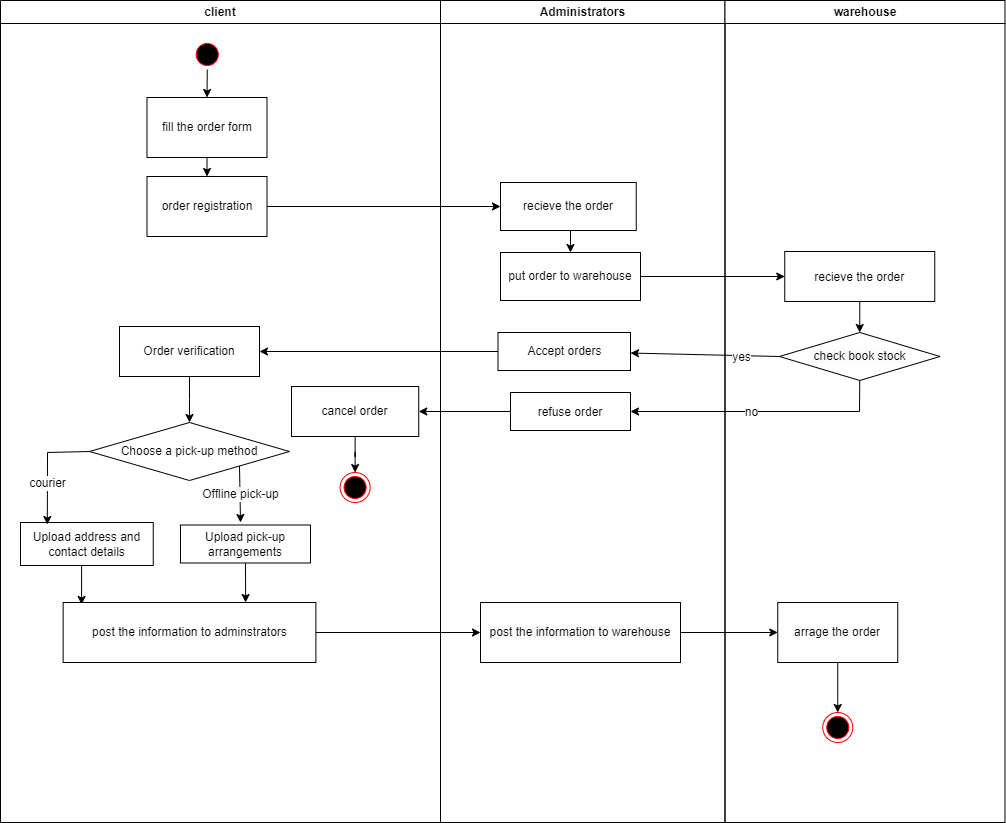

The diagram above was exported from draw.io. Its source (the exported page's mxGraphModel, read from the mxfile embedded in the PNG):
<mxGraphModel dx="1050" dy="590" grid="1" gridSize="10" guides="1" tooltips="1" connect="1" arrows="1" fold="1" page="1" pageScale="1" pageWidth="1169" pageHeight="826" background="none" math="0" shadow="0">
  <root>
    <mxCell id="0" />
    <mxCell id="1" parent="0" />
    <mxCell id="2" value="client" style="swimlane;whiteSpace=wrap" parent="1" vertex="1">
      <mxGeometry y="128" width="440" height="822" as="geometry" />
    </mxCell>
    <mxCell id="JLPyTGmH4aC18qmG0VfY-117" style="edgeStyle=orthogonalEdgeStyle;rounded=0;orthogonalLoop=1;jettySize=auto;html=1;exitX=0.5;exitY=1;exitDx=0;exitDy=0;entryX=0.5;entryY=0;entryDx=0;entryDy=0;" parent="2" source="JLPyTGmH4aC18qmG0VfY-77" target="JLPyTGmH4aC18qmG0VfY-113" edge="1">
      <mxGeometry relative="1" as="geometry" />
    </mxCell>
    <mxCell id="JLPyTGmH4aC18qmG0VfY-77" value="" style="ellipse;shape=startState;fillColor=#000000;strokeColor=#ff0000;" parent="2" vertex="1">
      <mxGeometry x="191.75" y="39" width="30" height="30" as="geometry" />
    </mxCell>
    <mxCell id="JLPyTGmH4aC18qmG0VfY-86" value="Choose a pick-up method" style="rhombus;whiteSpace=wrap;html=1;" parent="2" vertex="1">
      <mxGeometry x="89" y="422" width="200" height="58" as="geometry" />
    </mxCell>
    <mxCell id="JLPyTGmH4aC18qmG0VfY-129" style="edgeStyle=orthogonalEdgeStyle;rounded=0;orthogonalLoop=1;jettySize=auto;html=1;exitX=0.5;exitY=1;exitDx=0;exitDy=0;" parent="2" source="JLPyTGmH4aC18qmG0VfY-88" target="JLPyTGmH4aC18qmG0VfY-127" edge="1">
      <mxGeometry relative="1" as="geometry" />
    </mxCell>
    <mxCell id="JLPyTGmH4aC18qmG0VfY-88" value="cancel order" style="rounded=0;whiteSpace=wrap;html=1;" parent="2" vertex="1">
      <mxGeometry x="291" y="386" width="127.25" height="50" as="geometry" />
    </mxCell>
    <mxCell id="JLPyTGmH4aC18qmG0VfY-131" style="edgeStyle=orthogonalEdgeStyle;rounded=0;orthogonalLoop=1;jettySize=auto;html=1;exitX=0.5;exitY=1;exitDx=0;exitDy=0;entryX=0.5;entryY=0;entryDx=0;entryDy=0;" parent="2" source="JLPyTGmH4aC18qmG0VfY-90" edge="1">
      <mxGeometry relative="1" as="geometry">
        <mxPoint x="189" y="422" as="targetPoint" />
      </mxGeometry>
    </mxCell>
    <mxCell id="JLPyTGmH4aC18qmG0VfY-90" value="Order verification" style="rounded=0;whiteSpace=wrap;html=1;" parent="2" vertex="1">
      <mxGeometry x="119" y="326" width="140" height="50" as="geometry" />
    </mxCell>
    <mxCell id="JLPyTGmH4aC18qmG0VfY-138" style="edgeStyle=orthogonalEdgeStyle;rounded=0;orthogonalLoop=1;jettySize=auto;html=1;exitX=0.5;exitY=1;exitDx=0;exitDy=0;entryX=0.073;entryY=0.033;entryDx=0;entryDy=0;entryPerimeter=0;" parent="2" source="JLPyTGmH4aC18qmG0VfY-94" target="JLPyTGmH4aC18qmG0VfY-98" edge="1">
      <mxGeometry relative="1" as="geometry" />
    </mxCell>
    <mxCell id="JLPyTGmH4aC18qmG0VfY-94" value="Upload address and contact details" style="rounded=0;whiteSpace=wrap;html=1;" parent="2" vertex="1">
      <mxGeometry x="20" y="522" width="132.75" height="43" as="geometry" />
    </mxCell>
    <mxCell id="JLPyTGmH4aC18qmG0VfY-98" value="post the information to adminstrators" style="rounded=0;whiteSpace=wrap;html=1;" parent="2" vertex="1">
      <mxGeometry x="62.629999999999995" y="602" width="252.75" height="60" as="geometry" />
    </mxCell>
    <mxCell id="JLPyTGmH4aC18qmG0VfY-139" style="edgeStyle=orthogonalEdgeStyle;rounded=0;orthogonalLoop=1;jettySize=auto;html=1;exitX=0.5;exitY=1;exitDx=0;exitDy=0;entryX=0.722;entryY=0;entryDx=0;entryDy=0;entryPerimeter=0;" parent="2" source="JLPyTGmH4aC18qmG0VfY-103" target="JLPyTGmH4aC18qmG0VfY-98" edge="1">
      <mxGeometry relative="1" as="geometry" />
    </mxCell>
    <mxCell id="JLPyTGmH4aC18qmG0VfY-103" value="Upload pick-up arrangements" style="rounded=0;whiteSpace=wrap;html=1;" parent="2" vertex="1">
      <mxGeometry x="180" y="524.5" width="130" height="38" as="geometry" />
    </mxCell>
    <mxCell id="JLPyTGmH4aC18qmG0VfY-118" style="edgeStyle=orthogonalEdgeStyle;rounded=0;orthogonalLoop=1;jettySize=auto;html=1;exitX=0.5;exitY=1;exitDx=0;exitDy=0;entryX=0.5;entryY=0;entryDx=0;entryDy=0;" parent="2" source="JLPyTGmH4aC18qmG0VfY-113" target="JLPyTGmH4aC18qmG0VfY-114" edge="1">
      <mxGeometry relative="1" as="geometry" />
    </mxCell>
    <mxCell id="JLPyTGmH4aC18qmG0VfY-113" value="fill the order form" style="rounded=0;whiteSpace=wrap;html=1;" parent="2" vertex="1">
      <mxGeometry x="146.5" y="97" width="120" height="60" as="geometry" />
    </mxCell>
    <mxCell id="JLPyTGmH4aC18qmG0VfY-114" value="order registration" style="rounded=0;whiteSpace=wrap;html=1;" parent="2" vertex="1">
      <mxGeometry x="146.5" y="176" width="120" height="60" as="geometry" />
    </mxCell>
    <mxCell id="JLPyTGmH4aC18qmG0VfY-127" value="" style="ellipse;html=1;shape=endState;fillColor=#000000;strokeColor=#ff0000;" parent="2" vertex="1">
      <mxGeometry x="339.62" y="472" width="30" height="30" as="geometry" />
    </mxCell>
    <mxCell id="JLPyTGmH4aC18qmG0VfY-132" value="" style="endArrow=classic;html=1;rounded=0;exitX=0;exitY=0.5;exitDx=0;exitDy=0;entryX=0.202;entryY=0.047;entryDx=0;entryDy=0;entryPerimeter=0;" parent="2" source="JLPyTGmH4aC18qmG0VfY-86" target="JLPyTGmH4aC18qmG0VfY-94" edge="1">
      <mxGeometry x="0.0884" y="-17" relative="1" as="geometry">
        <mxPoint x="460" y="502" as="sourcePoint" />
        <mxPoint x="560" y="502" as="targetPoint" />
        <Array as="points">
          <mxPoint x="47" y="452" />
        </Array>
        <mxPoint as="offset" />
      </mxGeometry>
    </mxCell>
    <mxCell id="JLPyTGmH4aC18qmG0VfY-133" value="courier" style="edgeLabel;resizable=0;html=1;align=center;verticalAlign=middle;" parent="JLPyTGmH4aC18qmG0VfY-132" connectable="0" vertex="1">
      <mxGeometry relative="1" as="geometry">
        <mxPoint y="16" as="offset" />
      </mxGeometry>
    </mxCell>
    <mxCell id="JLPyTGmH4aC18qmG0VfY-136" value="" style="endArrow=classic;html=1;rounded=0;exitX=1;exitY=1;exitDx=0;exitDy=0;" parent="2" source="JLPyTGmH4aC18qmG0VfY-86" edge="1">
      <mxGeometry relative="1" as="geometry">
        <mxPoint x="460" y="502" as="sourcePoint" />
        <mxPoint x="240" y="522" as="targetPoint" />
      </mxGeometry>
    </mxCell>
    <mxCell id="JLPyTGmH4aC18qmG0VfY-137" value="Offline pick-up" style="edgeLabel;resizable=0;html=1;align=center;verticalAlign=middle;" parent="JLPyTGmH4aC18qmG0VfY-136" connectable="0" vertex="1">
      <mxGeometry relative="1" as="geometry" />
    </mxCell>
    <mxCell id="3" value="Administrators" style="swimlane;whiteSpace=wrap;startSize=23;" parent="1" vertex="1">
      <mxGeometry x="440" y="128" width="284.5" height="822" as="geometry" />
    </mxCell>
    <mxCell id="JLPyTGmH4aC18qmG0VfY-85" value="put order to warehouse" style="rounded=0;whiteSpace=wrap;html=1;" parent="3" vertex="1">
      <mxGeometry x="60" y="252" width="140" height="48" as="geometry" />
    </mxCell>
    <mxCell id="JLPyTGmH4aC18qmG0VfY-83" value="recieve the order" style="rounded=0;whiteSpace=wrap;html=1;" parent="3" vertex="1">
      <mxGeometry x="60" y="182" width="135.75" height="48" as="geometry" />
    </mxCell>
    <mxCell id="JLPyTGmH4aC18qmG0VfY-82" style="edgeStyle=orthogonalEdgeStyle;rounded=0;orthogonalLoop=1;jettySize=auto;html=1;exitX=0.5;exitY=1;exitDx=0;exitDy=0;entryX=0.5;entryY=0;entryDx=0;entryDy=0;" parent="3" source="JLPyTGmH4aC18qmG0VfY-83" target="JLPyTGmH4aC18qmG0VfY-85" edge="1">
      <mxGeometry relative="1" as="geometry" />
    </mxCell>
    <mxCell id="JLPyTGmH4aC18qmG0VfY-102" value="Accept orders" style="rounded=0;whiteSpace=wrap;html=1;" parent="3" vertex="1">
      <mxGeometry x="57.5" y="332" width="132.5" height="38" as="geometry" />
    </mxCell>
    <mxCell id="JLPyTGmH4aC18qmG0VfY-105" value="refuse order" style="" parent="3" vertex="1">
      <mxGeometry x="70" y="392" width="120" height="38" as="geometry" />
    </mxCell>
    <mxCell id="JLPyTGmH4aC18qmG0VfY-140" value="&lt;span style=&quot;color: rgb(0, 0, 0); font-family: Helvetica; font-size: 12px; font-style: normal; font-variant-ligatures: normal; font-variant-caps: normal; font-weight: 400; letter-spacing: normal; orphans: 2; text-align: center; text-indent: 0px; text-transform: none; widows: 2; word-spacing: 0px; -webkit-text-stroke-width: 0px; background-color: rgb(251, 251, 251); text-decoration-thickness: initial; text-decoration-style: initial; text-decoration-color: initial; float: none; display: inline !important;&quot;&gt;post the information to warehouse&lt;/span&gt;" style="rounded=0;whiteSpace=wrap;html=1;" parent="3" vertex="1">
      <mxGeometry x="40" y="602" width="200" height="60" as="geometry" />
    </mxCell>
    <mxCell id="4" value="warehouse" style="swimlane;whiteSpace=wrap" parent="1" vertex="1">
      <mxGeometry x="724.5" y="128" width="280" height="822" as="geometry" />
    </mxCell>
    <mxCell id="JLPyTGmH4aC18qmG0VfY-121" style="edgeStyle=orthogonalEdgeStyle;rounded=0;orthogonalLoop=1;jettySize=auto;html=1;exitX=0.5;exitY=1;exitDx=0;exitDy=0;entryX=0.5;entryY=0;entryDx=0;entryDy=0;" parent="4" source="JLPyTGmH4aC18qmG0VfY-79" target="JLPyTGmH4aC18qmG0VfY-115" edge="1">
      <mxGeometry relative="1" as="geometry" />
    </mxCell>
    <mxCell id="JLPyTGmH4aC18qmG0VfY-79" value="recieve the order" style="" parent="4" vertex="1">
      <mxGeometry x="59.75" y="251" width="150" height="50" as="geometry" />
    </mxCell>
    <mxCell id="JLPyTGmH4aC18qmG0VfY-115" value="&lt;span style=&quot;color: rgb(0, 0, 0); font-family: Helvetica; font-size: 12px; font-style: normal; font-variant-ligatures: normal; font-variant-caps: normal; font-weight: 400; letter-spacing: normal; orphans: 2; text-align: center; text-indent: 0px; text-transform: none; widows: 2; word-spacing: 0px; -webkit-text-stroke-width: 0px; background-color: rgb(251, 251, 251); text-decoration-thickness: initial; text-decoration-style: initial; text-decoration-color: initial; float: none; display: inline !important;&quot;&gt;check book stock&lt;/span&gt;&lt;br&gt;" style="rhombus;whiteSpace=wrap;html=1;" parent="4" vertex="1">
      <mxGeometry x="54.5" y="332" width="160.5" height="48" as="geometry" />
    </mxCell>
    <mxCell id="JLPyTGmH4aC18qmG0VfY-108" value="arrage the order" style="rounded=0;whiteSpace=wrap;html=1;" parent="4" vertex="1">
      <mxGeometry x="52.75" y="602" width="120" height="60" as="geometry" />
    </mxCell>
    <mxCell id="JLPyTGmH4aC18qmG0VfY-106" value="" style="ellipse;shape=endState;fillColor=#000000;strokeColor=#ff0000" parent="4" vertex="1">
      <mxGeometry x="97.75" y="712" width="30" height="30" as="geometry" />
    </mxCell>
    <mxCell id="JLPyTGmH4aC18qmG0VfY-107" style="edgeStyle=orthogonalEdgeStyle;rounded=0;orthogonalLoop=1;jettySize=auto;html=1;exitX=0.5;exitY=1;exitDx=0;exitDy=0;" parent="4" source="JLPyTGmH4aC18qmG0VfY-108" target="JLPyTGmH4aC18qmG0VfY-106" edge="1">
      <mxGeometry relative="1" as="geometry" />
    </mxCell>
    <mxCell id="JLPyTGmH4aC18qmG0VfY-119" style="edgeStyle=orthogonalEdgeStyle;rounded=0;orthogonalLoop=1;jettySize=auto;html=1;exitX=1;exitY=0.5;exitDx=0;exitDy=0;entryX=0;entryY=0.5;entryDx=0;entryDy=0;" parent="1" source="JLPyTGmH4aC18qmG0VfY-114" target="JLPyTGmH4aC18qmG0VfY-83" edge="1">
      <mxGeometry relative="1" as="geometry" />
    </mxCell>
    <mxCell id="JLPyTGmH4aC18qmG0VfY-120" style="edgeStyle=orthogonalEdgeStyle;rounded=0;orthogonalLoop=1;jettySize=auto;html=1;exitX=1;exitY=0.5;exitDx=0;exitDy=0;entryX=0;entryY=0.5;entryDx=0;entryDy=0;" parent="1" source="JLPyTGmH4aC18qmG0VfY-85" target="JLPyTGmH4aC18qmG0VfY-79" edge="1">
      <mxGeometry relative="1" as="geometry" />
    </mxCell>
    <mxCell id="JLPyTGmH4aC18qmG0VfY-122" value="" style="endArrow=classic;html=1;rounded=0;exitX=0;exitY=0.5;exitDx=0;exitDy=0;" parent="1" source="JLPyTGmH4aC18qmG0VfY-115" target="JLPyTGmH4aC18qmG0VfY-102" edge="1">
      <mxGeometry relative="1" as="geometry">
        <mxPoint x="490" y="630" as="sourcePoint" />
        <mxPoint x="590" y="630" as="targetPoint" />
      </mxGeometry>
    </mxCell>
    <mxCell id="JLPyTGmH4aC18qmG0VfY-123" value="yes" style="edgeLabel;resizable=0;html=1;align=center;verticalAlign=middle;" parent="JLPyTGmH4aC18qmG0VfY-122" connectable="0" vertex="1">
      <mxGeometry relative="1" as="geometry">
        <mxPoint x="36" y="2" as="offset" />
      </mxGeometry>
    </mxCell>
    <mxCell id="JLPyTGmH4aC18qmG0VfY-124" value="" style="endArrow=classic;html=1;rounded=0;exitX=0.5;exitY=1;exitDx=0;exitDy=0;entryX=1;entryY=0.5;entryDx=0;entryDy=0;" parent="1" source="JLPyTGmH4aC18qmG0VfY-115" target="JLPyTGmH4aC18qmG0VfY-105" edge="1">
      <mxGeometry relative="1" as="geometry">
        <mxPoint x="490" y="630" as="sourcePoint" />
        <mxPoint x="590" y="630" as="targetPoint" />
        <Array as="points">
          <mxPoint x="859" y="539" />
        </Array>
      </mxGeometry>
    </mxCell>
    <mxCell id="JLPyTGmH4aC18qmG0VfY-125" value="no" style="edgeLabel;resizable=0;html=1;align=center;verticalAlign=middle;" parent="JLPyTGmH4aC18qmG0VfY-124" connectable="0" vertex="1">
      <mxGeometry relative="1" as="geometry">
        <mxPoint x="-10" as="offset" />
      </mxGeometry>
    </mxCell>
    <mxCell id="JLPyTGmH4aC18qmG0VfY-126" style="edgeStyle=orthogonalEdgeStyle;rounded=0;orthogonalLoop=1;jettySize=auto;html=1;exitX=0;exitY=0.5;exitDx=0;exitDy=0;entryX=1;entryY=0.5;entryDx=0;entryDy=0;" parent="1" source="JLPyTGmH4aC18qmG0VfY-105" target="JLPyTGmH4aC18qmG0VfY-88" edge="1">
      <mxGeometry relative="1" as="geometry" />
    </mxCell>
    <mxCell id="JLPyTGmH4aC18qmG0VfY-130" style="edgeStyle=orthogonalEdgeStyle;rounded=0;orthogonalLoop=1;jettySize=auto;html=1;exitX=0;exitY=0.5;exitDx=0;exitDy=0;entryX=1;entryY=0.5;entryDx=0;entryDy=0;" parent="1" source="JLPyTGmH4aC18qmG0VfY-102" target="JLPyTGmH4aC18qmG0VfY-90" edge="1">
      <mxGeometry relative="1" as="geometry" />
    </mxCell>
    <mxCell id="JLPyTGmH4aC18qmG0VfY-141" style="edgeStyle=orthogonalEdgeStyle;rounded=0;orthogonalLoop=1;jettySize=auto;html=1;exitX=1;exitY=0.5;exitDx=0;exitDy=0;" parent="1" source="JLPyTGmH4aC18qmG0VfY-98" target="JLPyTGmH4aC18qmG0VfY-140" edge="1">
      <mxGeometry relative="1" as="geometry" />
    </mxCell>
    <mxCell id="JLPyTGmH4aC18qmG0VfY-142" style="edgeStyle=orthogonalEdgeStyle;rounded=0;orthogonalLoop=1;jettySize=auto;html=1;exitX=1;exitY=0.5;exitDx=0;exitDy=0;entryX=0;entryY=0.5;entryDx=0;entryDy=0;" parent="1" source="JLPyTGmH4aC18qmG0VfY-140" target="JLPyTGmH4aC18qmG0VfY-108" edge="1">
      <mxGeometry relative="1" as="geometry" />
    </mxCell>
  </root>
</mxGraphModel>